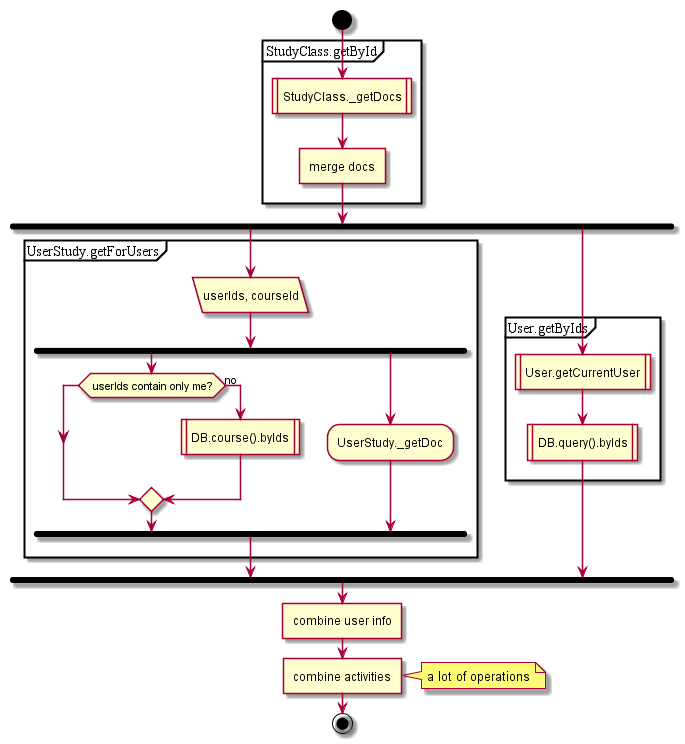

The diagram above was rendered by PlantUML. Its source (embedded in the PNG):
@startuml
start
partition StudyClass.getById {
:StudyClass._getDocs|
:merge docs]
}
fork
partition UserStudy.getForUsers {
:userIds, courseId/
fork
if( userIds contain only me?) then
else (no)
:DB.course().byIds|
endif;
fork again
:UserStudy._getDoc;
endfork;
}
fork again
partition User.getByIds {
:User.getCurrentUser|
:DB.query().byIds|
}
end fork;
:combine user info]
:combine activities]
note right: a lot of operations
end;
@enduml